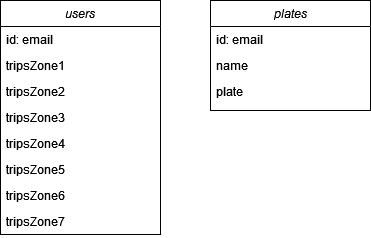

The diagram above was exported from draw.io. Its source (the exported page's mxGraphModel, read from the mxfile embedded in the PNG):
<mxGraphModel dx="868" dy="478" grid="1" gridSize="10" guides="1" tooltips="1" connect="1" arrows="1" fold="1" page="1" pageScale="1" pageWidth="827" pageHeight="1169" math="0" shadow="0">
  <root>
    <mxCell id="WIyWlLk6GJQsqaUBKTNV-0" />
    <mxCell id="WIyWlLk6GJQsqaUBKTNV-1" parent="WIyWlLk6GJQsqaUBKTNV-0" />
    <mxCell id="zkfFHV4jXpPFQw0GAbJ--0" value="users" style="swimlane;fontStyle=2;align=center;verticalAlign=top;childLayout=stackLayout;horizontal=1;startSize=26;horizontalStack=0;resizeParent=1;resizeLast=0;collapsible=1;marginBottom=0;rounded=0;shadow=0;strokeWidth=1;" parent="WIyWlLk6GJQsqaUBKTNV-1" vertex="1">
      <mxGeometry x="220" y="30" width="160" height="234" as="geometry">
        <mxRectangle x="230" y="140" width="160" height="26" as="alternateBounds" />
      </mxGeometry>
    </mxCell>
    <mxCell id="zkfFHV4jXpPFQw0GAbJ--1" value="id: email" style="text;align=left;verticalAlign=top;spacingLeft=4;spacingRight=4;overflow=hidden;rotatable=0;points=[[0,0.5],[1,0.5]];portConstraint=eastwest;" parent="zkfFHV4jXpPFQw0GAbJ--0" vertex="1">
      <mxGeometry y="26" width="160" height="26" as="geometry" />
    </mxCell>
    <mxCell id="zkfFHV4jXpPFQw0GAbJ--2" value="tripsZone1" style="text;align=left;verticalAlign=top;spacingLeft=4;spacingRight=4;overflow=hidden;rotatable=0;points=[[0,0.5],[1,0.5]];portConstraint=eastwest;rounded=0;shadow=0;html=0;" parent="zkfFHV4jXpPFQw0GAbJ--0" vertex="1">
      <mxGeometry y="52" width="160" height="26" as="geometry" />
    </mxCell>
    <mxCell id="zkfFHV4jXpPFQw0GAbJ--3" value="tripsZone2" style="text;align=left;verticalAlign=top;spacingLeft=4;spacingRight=4;overflow=hidden;rotatable=0;points=[[0,0.5],[1,0.5]];portConstraint=eastwest;rounded=0;shadow=0;html=0;" parent="zkfFHV4jXpPFQw0GAbJ--0" vertex="1">
      <mxGeometry y="78" width="160" height="26" as="geometry" />
    </mxCell>
    <mxCell id="gAaaXPp_ka06nj2a501f-0" value="tripsZone3" style="text;align=left;verticalAlign=top;spacingLeft=4;spacingRight=4;overflow=hidden;rotatable=0;points=[[0,0.5],[1,0.5]];portConstraint=eastwest;rounded=0;shadow=0;html=0;" vertex="1" parent="zkfFHV4jXpPFQw0GAbJ--0">
      <mxGeometry y="104" width="160" height="26" as="geometry" />
    </mxCell>
    <mxCell id="gAaaXPp_ka06nj2a501f-1" value="tripsZone4" style="text;align=left;verticalAlign=top;spacingLeft=4;spacingRight=4;overflow=hidden;rotatable=0;points=[[0,0.5],[1,0.5]];portConstraint=eastwest;rounded=0;shadow=0;html=0;" vertex="1" parent="zkfFHV4jXpPFQw0GAbJ--0">
      <mxGeometry y="130" width="160" height="26" as="geometry" />
    </mxCell>
    <mxCell id="gAaaXPp_ka06nj2a501f-2" value="tripsZone5" style="text;align=left;verticalAlign=top;spacingLeft=4;spacingRight=4;overflow=hidden;rotatable=0;points=[[0,0.5],[1,0.5]];portConstraint=eastwest;rounded=0;shadow=0;html=0;" vertex="1" parent="zkfFHV4jXpPFQw0GAbJ--0">
      <mxGeometry y="156" width="160" height="26" as="geometry" />
    </mxCell>
    <mxCell id="gAaaXPp_ka06nj2a501f-3" value="tripsZone6" style="text;align=left;verticalAlign=top;spacingLeft=4;spacingRight=4;overflow=hidden;rotatable=0;points=[[0,0.5],[1,0.5]];portConstraint=eastwest;rounded=0;shadow=0;html=0;" vertex="1" parent="zkfFHV4jXpPFQw0GAbJ--0">
      <mxGeometry y="182" width="160" height="26" as="geometry" />
    </mxCell>
    <mxCell id="gAaaXPp_ka06nj2a501f-4" value="tripsZone7" style="text;align=left;verticalAlign=top;spacingLeft=4;spacingRight=4;overflow=hidden;rotatable=0;points=[[0,0.5],[1,0.5]];portConstraint=eastwest;rounded=0;shadow=0;html=0;" vertex="1" parent="zkfFHV4jXpPFQw0GAbJ--0">
      <mxGeometry y="208" width="160" height="26" as="geometry" />
    </mxCell>
    <mxCell id="gAaaXPp_ka06nj2a501f-5" value="plates" style="swimlane;fontStyle=2;align=center;verticalAlign=top;childLayout=stackLayout;horizontal=1;startSize=26;horizontalStack=0;resizeParent=1;resizeLast=0;collapsible=1;marginBottom=0;rounded=0;shadow=0;strokeWidth=1;" vertex="1" parent="WIyWlLk6GJQsqaUBKTNV-1">
      <mxGeometry x="430" y="30" width="160" height="110" as="geometry">
        <mxRectangle x="230" y="140" width="160" height="26" as="alternateBounds" />
      </mxGeometry>
    </mxCell>
    <mxCell id="gAaaXPp_ka06nj2a501f-6" value="id: email" style="text;align=left;verticalAlign=top;spacingLeft=4;spacingRight=4;overflow=hidden;rotatable=0;points=[[0,0.5],[1,0.5]];portConstraint=eastwest;" vertex="1" parent="gAaaXPp_ka06nj2a501f-5">
      <mxGeometry y="26" width="160" height="26" as="geometry" />
    </mxCell>
    <mxCell id="gAaaXPp_ka06nj2a501f-7" value="name" style="text;align=left;verticalAlign=top;spacingLeft=4;spacingRight=4;overflow=hidden;rotatable=0;points=[[0,0.5],[1,0.5]];portConstraint=eastwest;rounded=0;shadow=0;html=0;" vertex="1" parent="gAaaXPp_ka06nj2a501f-5">
      <mxGeometry y="52" width="160" height="26" as="geometry" />
    </mxCell>
    <mxCell id="gAaaXPp_ka06nj2a501f-8" value="plate" style="text;align=left;verticalAlign=top;spacingLeft=4;spacingRight=4;overflow=hidden;rotatable=0;points=[[0,0.5],[1,0.5]];portConstraint=eastwest;rounded=0;shadow=0;html=0;" vertex="1" parent="gAaaXPp_ka06nj2a501f-5">
      <mxGeometry y="78" width="160" height="26" as="geometry" />
    </mxCell>
  </root>
</mxGraphModel>